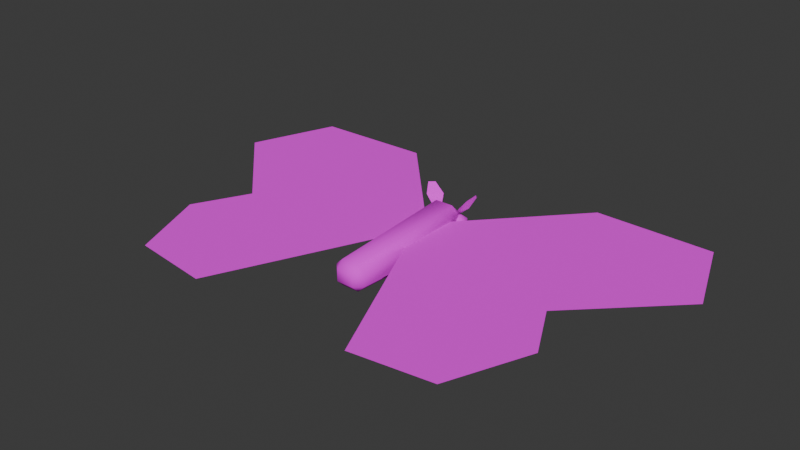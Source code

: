 # Source: moth.blend  (saved by Blender 4.1.24; exported with 4.5.12 LTS)
import bpy
from mathutils import Matrix  # noqa: F401  (used for matrix-valued properties, if any)

bpy.ops.wm.read_factory_settings(use_empty=True)
scene = bpy.context.scene
scene.name = 'Scene'

# ---- collections
col_collection = bpy.data.collections.new('Collection'); scene.collection.children.link(col_collection)

# ---- images (referenced by path relative to the original .blend; pixels are not part of the script)
import os
ASSET_DIR = os.environ.get("B2B_ASSET_DIR", "")  # directory of the original .blend (textures are referenced by path, not embedded)
HERE = os.path.dirname(os.path.abspath(__file__))  # packed textures are extracted next to this script under _unpacked/

def load_image(name, relpath, width, height, colorspace="sRGB"):
    """Load a texture the original file referenced (path relative to the .blend, or extracted next to this script)."""
    p = next((c for c in (os.path.join(HERE, relpath), os.path.join(ASSET_DIR, relpath)) if relpath and os.path.exists(c)), "")
    if p:
        img = bpy.data.images.load(p, check_existing=True)
        img.name = name
    else:  # same state as the original file: an image datablock whose file is absent (Cycles renders it pink)
        img = bpy.data.images.new(name, width, height)
        img.source = "FILE"
        img.filepath = "//" + (relpath or name)
    img.colorspace_settings.name = colorspace
    return img
img_moth = load_image('Moth', 'Moth.png', 1024, 1024, 'sRGB')

# ---- materials (node trees are filled in below, after node groups)
mat_material_001 = bpy.data.materials.new('Material.001')
mat_material_001.use_transparent_shadow = False

# ---- material node trees
mat_material_001.use_nodes = True; mat_material_001.node_tree.nodes.clear()
_N = mat_material_001.node_tree.nodes; _L = mat_material_001.node_tree.links
n0 = _N.new('ShaderNodeBsdfPrincipled'); n0.name = 'Principled BSDF'; n0.location = (10, 300)
n0.inputs[2].default_value = 1.0
n1 = _N.new('ShaderNodeOutputMaterial'); n1.name = 'Material Output'; n1.location = (300, 300)
n2 = _N.new('ShaderNodeTexImage'); n2.name = 'Image Texture'; n2.location = (-419, 281)
n2.image = img_moth
_L.new(n0.outputs[0], n1.inputs[0])
_L.new(n2.outputs[0], n0.inputs[0])
n1.is_active_output = True

# ---- world
world_world = bpy.data.worlds.new('World'); scene.world = world_world
world_world.use_nodes = True; world_world.node_tree.nodes.clear()
_N = world_world.node_tree.nodes; _L = world_world.node_tree.links
n0 = _N.new('ShaderNodeOutputWorld'); n0.name = 'World Output'; n0.location = (300, 300)
n1 = _N.new('ShaderNodeBackground'); n1.name = 'Background'; n1.location = (10, 300)
n1.inputs[0].default_value = (0.05088, 0.05088, 0.05088, 1.0)
_L.new(n1.outputs[0], n0.inputs[0])
n0.is_active_output = True
world_world.color = (0.05088, 0.05088, 0.05088)
world_world.use_sun_shadow = False
world_world.sun_shadow_jitter_overblur = 0.0

# ---- meshes
me_cube_001 = bpy.data.meshes.new('Cube.001')
me_cube_001.from_pydata([(0.0, 0.4865, 0.05881), (0.0, 0.4133, 0.132), (0.0, 0.4865, -0.05881), (0.0, 0.4133, -0.132), (0.0, -0.4706, 0.03751), (0.0, -0.4239, 0.08419), (0.0, -0.4706, -0.03751), (0.0, -0.4239, -0.08419), (-0.05559, -0.4239, -0.08419), (-0.05559, -0.4706, -0.03751), (-0.1023, -0.4239, -0.03751), (-0.05559, -0.4239, 0.08419), (-0.1023, -0.4239, 0.03751), (-0.05559, -0.4706, 0.03751), (-0.05881, 0.4133, -0.132), (-0.132, 0.4133, -0.05881), (-0.05881, 0.4865, -0.05881), (-0.05881, 0.4133, 0.132), (-0.05881, 0.4675, 0.07785), (-0.09664, 0.4297, 0.07785), (-1.266, -0.4811, 0.05887), (-0.09149, -0.06685, 0.05887), (-1.669, 0.4435, 0.05887), (-0.08167, 0.3373, 0.05887), (-0.5405, -1.061, 0.05887), (-0.7011, 1.016, 0.05887), (-1.087, -0.1299, 0.05887), (-0.09231, 0.1361, 0.05887), (-0.5602, 0.02232, 0.05887), (-1.461, 1.001, 0.05887), (-1.055, -0.9935, 0.05887), (-0.9073, 0.02232, 0.05887), (-0.1531, 0.5243, 0.1867), (-0.1814, 0.49, 0.1901), (-0.08789, 0.5226, 0.1276), (-0.159, 0.4472, 0.13), (-0.07794, 0.441, -0.0589), (-0.02651, 0.4037, -0.01961), (-0.09758, 0.3806, -0.01961), (-0.1415, 0.441, -0.01961), (-0.09758, 0.5015, -0.01961), (-0.02651, 0.4784, -0.01961), (-0.0583, 0.3806, 0.04396), (-0.1294, 0.4037, 0.04396), (-0.1294, 0.4784, 0.04396), (-0.0583, 0.5015, 0.04396), (-0.01437, 0.441, 0.04396), (-0.07794, 0.441, 0.08324), (0.05559, -0.4239, -0.08419), (0.05559, -0.4706, -0.03751), (0.1023, -0.4239, -0.03751), (0.05559, -0.4239, 0.08419), (0.1023, -0.4239, 0.03751), (0.05559, -0.4706, 0.03751), (0.05881, 0.4133, -0.132), (0.132, 0.4133, -0.05881), (0.05881, 0.4865, -0.05881), (0.05881, 0.4133, 0.132), (0.05881, 0.4675, 0.07785), (0.09664, 0.4297, 0.07785), (1.266, -0.4811, 0.05887), (0.09149, -0.06685, 0.05887), (1.669, 0.4435, 0.05887), (0.08167, 0.3373, 0.05887), (0.5405, -1.061, 0.05887), (0.7011, 1.016, 0.05887), (1.087, -0.1299, 0.05887), (0.09231, 0.1361, 0.05887), (0.5602, 0.02232, 0.05887), (1.461, 1.001, 0.05887), (1.055, -0.9935, 0.05887), (0.9073, 0.02232, 0.05887), (0.1531, 0.5243, 0.1867), (0.1814, 0.49, 0.1901), (0.08789, 0.5226, 0.1276), (0.159, 0.4472, 0.13), (0.07794, 0.441, -0.0589), (0.02651, 0.4037, -0.01961), (0.09758, 0.3806, -0.01961), (0.1415, 0.441, -0.01961), (0.09758, 0.5015, -0.01961), (0.02651, 0.4784, -0.01961), (0.0583, 0.3806, 0.04396), (0.1294, 0.4037, 0.04396), (0.1294, 0.4784, 0.04396), (0.0583, 0.5015, 0.04396), (0.01437, 0.441, 0.04396), (0.07794, 0.441, 0.08324)], [], [(8, 14, 3, 7), (6, 4, 13, 9), (10, 12, 19, 15), (8, 9, 10), (11, 12, 13), (14, 15, 16), (17, 18, 19), (5, 11, 13, 4), (12, 10, 9, 13), (14, 8, 10, 15), (11, 17, 19, 12), (18, 16, 15, 19), (3, 14, 16, 2), (17, 1, 0, 18), (8, 7, 6, 9), (17, 11, 5, 1), (16, 18, 0, 2), (28, 27, 23, 25), (31, 28, 25, 29), (30, 24, 28, 31), (24, 21, 27, 28), (20, 30, 31, 26), (26, 31, 29, 22), (34, 35, 33, 32), (18, 19, 35, 34), (36, 37, 38), (37, 36, 41), (36, 38, 39), (36, 39, 40), (36, 40, 41), (37, 41, 46), (38, 37, 42), (39, 38, 43), (40, 39, 44), (41, 40, 45), (37, 46, 42), (38, 42, 43), (39, 43, 44), (40, 44, 45), (41, 45, 46), (42, 46, 47), (43, 42, 47), (44, 43, 47), (45, 44, 47), (46, 45, 47), (48, 7, 3, 54), (6, 49, 53, 4), (50, 55, 59, 52), (48, 50, 49), (51, 53, 52), (54, 56, 55), (57, 59, 58), (5, 4, 53, 51), (52, 53, 49, 50), (54, 55, 50, 48), (51, 52, 59, 57), (58, 59, 55, 56), (3, 2, 56, 54), (57, 58, 0, 1), (48, 49, 6, 7), (57, 1, 5, 51), (56, 2, 0, 58), (68, 65, 63, 67), (71, 69, 65, 68), (70, 71, 68, 64), (64, 68, 67, 61), (60, 66, 71, 70), (66, 62, 69, 71), (74, 72, 73, 75), (58, 74, 75, 59), (76, 78, 77), (77, 81, 76), (76, 79, 78), (76, 80, 79), (76, 81, 80), (77, 86, 81), (78, 82, 77), (79, 83, 78), (80, 84, 79), (81, 85, 80), (77, 82, 86), (78, 83, 82), (79, 84, 83), (80, 85, 84), (81, 86, 85), (82, 87, 86), (83, 87, 82), (84, 87, 83), (85, 87, 84), (86, 87, 85)])
me_cube_001.polygons.foreach_set('use_smooth', [True] * 90)
_uv = me_cube_001.uv_layers.new(name='UVMap')
_uv.uv.foreach_set('vector', [0.7533, 0.4376, 0.7991, 0.09316, 0.8298, 0.07993, 0.7768, 0.4612, 0.7359, 0.4865, 0.6789, 0.4865, 0.6933, 0.4518, 0.7272, 0.4555, 0.7261, 0.4274, 0.6962, 0.4246, 0.6985, 0.0851, 0.7549, 0.1023, 0.7533, 0.4376, 0.7272, 0.4555, 0.7261, 0.4274, 0.668, 0.433, 0.6962, 0.4246, 0.6933, 0.4518, 0.7991, 0.09316, 0.7549, 0.1023, 0.763, 0.05839, 0.6689, 0.08529, 0.6954, 0.0596, 0.6985, 0.0851, 0.6423, 0.4507, 0.668, 0.433, 0.6933, 0.4518, 0.6789, 0.4865, 0.6962, 0.4246, 0.7261, 0.4274, 0.7272, 0.4555, 0.6933, 0.4518, 0.7991, 0.09316, 0.7533, 0.4376, 0.7261, 0.4274, 0.7549, 0.1023, 0.668, 0.433, 0.6689, 0.08529, 0.6985, 0.0851, 0.6962, 0.4246, 0.6954, 0.0596, 0.763, 0.05839, 0.7549, 0.1023, 0.6985, 0.0851, 0.8298, 0.07993, 0.7991, 0.09316, 0.763, 0.05839, 0.7813, 0.02506, 0.6689, 0.08529, 0.6389, 0.06601, 0.6958, 0.01723, 0.6954, 0.0596, 0.7533, 0.4376, 0.7768, 0.4612, 0.7359, 0.4865, 0.7272, 0.4555, 0.6689, 0.08529, 0.668, 0.433, 0.6423, 0.4507, 0.6389, 0.06601, 0.763, 0.05839, 0.6954, 0.0596, 0.6958, 0.01723, 0.7813, 0.02506, 0.3782, 0.4447, 0.5885, 0.4096, 0.6279, 0.4897, 0.4936, 0.8737, 0.2368, 0.5051, 0.3782, 0.4447, 0.4936, 0.8737, 0.1818, 1.0, 2.621e-08, 0.117, 0.1977, 1.956e-08, 0.3782, 0.4447, 0.2368, 0.5051, 0.1977, 1.956e-08, 0.5535, 0.3268, 0.5885, 0.4096, 0.3782, 0.4447, 0.003133, 0.3625, 2.621e-08, 0.117, 0.2368, 0.5051, 0.137, 0.4744, 0.137, 0.4744, 0.2368, 0.5051, 0.1818, 1.0, 6.968e-09, 0.809, 0.9242, 0.05021, 0.879, 0.05874, 0.879, 0.0246, 0.8984, 0.02092, 0.9223, 0.08548, 0.899, 0.08971, 0.879, 0.05874, 0.9242, 0.05021, 0.6955, 0.9111, 0.7661, 0.8704, 0.7661, 0.9519, 0.7661, 0.8704, 0.6955, 0.8296, 0.7661, 0.7888, 0.6955, 0.585, 0.7661, 0.5443, 0.7661, 0.6258, 0.6955, 0.6666, 0.7661, 0.6258, 0.7661, 0.7073, 0.6955, 0.7481, 0.7661, 0.7073, 0.7661, 0.7888, 0.7661, 0.8704, 0.7661, 0.7888, 0.8367, 0.8296, 0.7661, 0.9519, 0.7661, 0.8704, 0.8367, 0.9111, 0.7661, 0.6258, 0.7661, 0.5443, 0.8367, 0.585, 0.7661, 0.7073, 0.7661, 0.6258, 0.8367, 0.6666, 0.7661, 0.7888, 0.7661, 0.7073, 0.8367, 0.7481, 0.7661, 0.8704, 0.8367, 0.8296, 0.8367, 0.9111, 0.7661, 0.9519, 0.8367, 0.9111, 0.8367, 0.9926, 0.7661, 0.6258, 0.8367, 0.585, 0.8367, 0.6666, 0.7661, 0.7073, 0.8367, 0.6666, 0.8367, 0.7481, 0.7661, 0.7888, 0.8367, 0.7481, 0.8367, 0.8296, 0.8367, 0.9111, 0.8367, 0.8296, 0.9073, 0.8704, 0.8367, 0.9926, 0.8367, 0.9111, 0.9073, 0.9519, 0.8367, 0.6666, 0.8367, 0.585, 0.9073, 0.6258, 0.8367, 0.7481, 0.8367, 0.6666, 0.9073, 0.7073, 0.8367, 0.8296, 0.8367, 0.7481, 0.9073, 0.7888, 0.7533, 0.4376, 0.7768, 0.4612, 0.8298, 0.07993, 0.7991, 0.09316, 0.7359, 0.4865, 0.7272, 0.4555, 0.6933, 0.4518, 0.6789, 0.4865, 0.7261, 0.4274, 0.7549, 0.1023, 0.6985, 0.0851, 0.6962, 0.4246, 0.7533, 0.4376, 0.7261, 0.4274, 0.7272, 0.4555, 0.668, 0.433, 0.6933, 0.4518, 0.6962, 0.4246, 0.7991, 0.09316, 0.763, 0.05839, 0.7549, 0.1023, 0.6689, 0.08529, 0.6985, 0.0851, 0.6954, 0.0596, 0.6423, 0.4507, 0.6789, 0.4865, 0.6933, 0.4518, 0.668, 0.433, 0.6962, 0.4246, 0.6933, 0.4518, 0.7272, 0.4555, 0.7261, 0.4274, 0.7991, 0.09316, 0.7549, 0.1023, 0.7261, 0.4274, 0.7533, 0.4376, 0.668, 0.433, 0.6962, 0.4246, 0.6985, 0.0851, 0.6689, 0.08529, 0.6954, 0.0596, 0.6985, 0.0851, 0.7549, 0.1023, 0.763, 0.05839, 0.8298, 0.07993, 0.7813, 0.02506, 0.763, 0.05839, 0.7991, 0.09316, 0.6689, 0.08529, 0.6954, 0.0596, 0.6958, 0.01723, 0.6389, 0.06601, 0.7533, 0.4376, 0.7272, 0.4555, 0.7359, 0.4865, 0.7768, 0.4612, 0.6689, 0.08529, 0.6389, 0.06601, 0.6423, 0.4507, 0.668, 0.433, 0.763, 0.05839, 0.7813, 0.02506, 0.6958, 0.01723, 0.6954, 0.0596, 0.3782, 0.4447, 0.4936, 0.8737, 0.6279, 0.4897, 0.5885, 0.4096, 0.2368, 0.5051, 0.1818, 1.0, 0.4936, 0.8737, 0.3782, 0.4447, 2.621e-08, 0.117, 0.2368, 0.5051, 0.3782, 0.4447, 0.1977, 1.956e-08, 0.1977, 1.956e-08, 0.3782, 0.4447, 0.5885, 0.4096, 0.5535, 0.3268, 0.003133, 0.3625, 0.137, 0.4744, 0.2368, 0.5051, 2.621e-08, 0.117, 0.137, 0.4744, 6.968e-09, 0.809, 0.1818, 1.0, 0.2368, 0.5051, 0.9242, 0.05021, 0.8984, 0.02092, 0.879, 0.0246, 0.879, 0.05874, 0.9223, 0.08548, 0.9242, 0.05021, 0.879, 0.05874, 0.899, 0.08971, 0.6955, 0.9111, 0.7661, 0.9519, 0.7661, 0.8704, 0.7661, 0.8704, 0.7661, 0.7888, 0.6955, 0.8296, 0.6955, 0.585, 0.7661, 0.6258, 0.7661, 0.5443, 0.6955, 0.6666, 0.7661, 0.7073, 0.7661, 0.6258, 0.6955, 0.7481, 0.7661, 0.7888, 0.7661, 0.7073, 0.7661, 0.8704, 0.8367, 0.8296, 0.7661, 0.7888, 0.7661, 0.9519, 0.8367, 0.9111, 0.7661, 0.8704, 0.7661, 0.6258, 0.8367, 0.585, 0.7661, 0.5443, 0.7661, 0.7073, 0.8367, 0.6666, 0.7661, 0.6258, 0.7661, 0.7888, 0.8367, 0.7481, 0.7661, 0.7073, 0.7661, 0.8704, 0.8367, 0.9111, 0.8367, 0.8296, 0.7661, 0.9519, 0.8367, 0.9926, 0.8367, 0.9111, 0.7661, 0.6258, 0.8367, 0.6666, 0.8367, 0.585, 0.7661, 0.7073, 0.8367, 0.7481, 0.8367, 0.6666, 0.7661, 0.7888, 0.8367, 0.8296, 0.8367, 0.7481, 0.8367, 0.9111, 0.9073, 0.8704, 0.8367, 0.8296, 0.8367, 0.9926, 0.9073, 0.9519, 0.8367, 0.9111, 0.8367, 0.6666, 0.9073, 0.6258, 0.8367, 0.585, 0.8367, 0.7481, 0.9073, 0.7073, 0.8367, 0.6666, 0.8367, 0.8296, 0.9073, 0.7888, 0.8367, 0.7481])
me_cube_001.materials.append(mat_material_001)
me_cube_001.update()
arm_armature = bpy.data.armatures.new('Armature')  # bones are not reproduced

# ---- objects
ob_moth_mesh = bpy.data.objects.new('moth_mesh', me_cube_001)
ob_arm = bpy.data.objects.new('Arm', arm_armature)

# ---- transforms, parenting, visibility, modifiers, constraints
ob_moth_mesh.parent = ob_arm
ob_moth_mesh.location = (0.0, 0.0, 0.0)
ob_moth_mesh.rotation_euler = (0.0, -0.0, -3.142)
_vg = ob_moth_mesh.vertex_groups.new(name='body')
_vg.add([0, 1, 2, 3, 4, 5, 6, 7, 8, 9, 10, 11, 12, 13, 14, 15, 16, 17, 18, 19, 32, 33, 34, 35, 36, 37, 38, 39, 40, 41, 42, 43, 44, 45, 46, 47, 48, 49, 50, 51, 52, 53, 54, 55, 56, 57, 58, 59, 72, 73, 74, 75, 76, 77, 78, 79, 80, 81, 82, 83, 84, 85, 86, 87], 1.0, 'REPLACE')
_vg = ob_moth_mesh.vertex_groups.new(name='wing.L')
_vg.add([20, 21, 22, 23, 24, 25, 26, 27, 28, 29, 30, 31], 1.0, 'REPLACE')
_vg = ob_moth_mesh.vertex_groups.new(name='wing.R')
_vg.add([60, 61, 62, 63, 64, 65, 66, 67, 68, 69, 70, 71], 1.0, 'REPLACE')
_m = ob_moth_mesh.modifiers.new('Armature', 'ARMATURE')
_m.object = ob_arm
ob_arm.location = (0.0, 0.0, 0.0)
ob_arm.rotation_euler = (0.0, 0.0, -3.142)
ob_arm.show_in_front = True

# ---- collection membership
col_collection.objects.link(ob_moth_mesh)
col_collection.objects.link(ob_arm)

# ---- scene / render settings (as saved in the file)
scene.frame_start = 1; scene.frame_end = 10; scene.frame_set(8)
scene.render.engine = 'BLENDER_EEVEE_NEXT'
scene.cycles.sampling_pattern = 'TABULATED_SOBOL'
scene.eevee.ray_tracing_options.trace_max_roughness = 0.0
bpy.context.view_layer.update()

# ---- added for rendering (the .blend has no active camera and no usable light): camera, sun
cam_auto = bpy.data.cameras.new('AutoCamera')
cam_auto.lens = 50.0
cam_auto.sensor_width = 36.0
cam_auto.clip_end = 1000.0
ob_auto_camera = bpy.data.objects.new('AutoCamera', cam_auto)
scene.collection.objects.link(ob_auto_camera)
ob_auto_camera.location = (3.61865, -4.33941, 3.0379)
ob_auto_camera.rotation_euler = (1.09748, -7.21219e-08, 0.694738)
scene.camera = ob_auto_camera
light_auto_sun = bpy.data.lights.new('AutoSun', 'SUN')
light_auto_sun.energy = 3.0
light_auto_sun.angle = 0.0523599
ob_auto_sun = bpy.data.objects.new('AutoSun', light_auto_sun)
scene.collection.objects.link(ob_auto_sun)
ob_auto_sun.rotation_euler = (0.872665, 0.174533, 0.523599)
bpy.context.view_layer.update()
